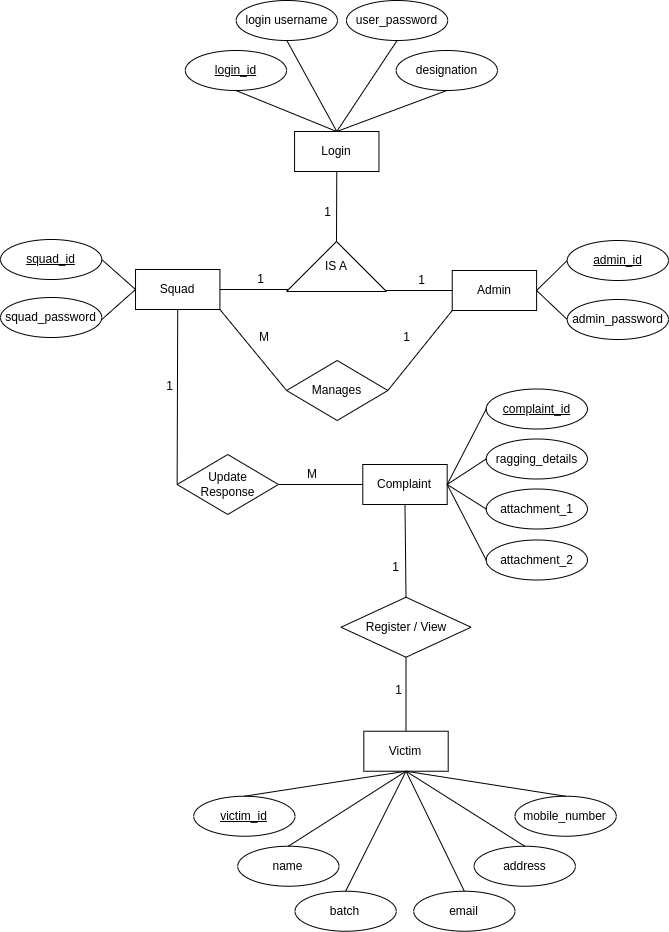

The diagram above was exported from draw.io. Its source (the exported page's mxGraphModel, read from the mxfile embedded in the PNG):
<mxGraphModel dx="1434" dy="783" grid="1" gridSize="10" guides="1" tooltips="1" connect="1" arrows="1" fold="1" page="1" pageScale="1" pageWidth="827" pageHeight="1169" math="0" shadow="0">
  <root>
    <mxCell id="0" />
    <mxCell id="1" parent="0" />
    <mxCell id="ixIrrQQIGzCsTBXwzSDy-2" value="Squad" style="whiteSpace=wrap;html=1;align=center;" parent="1" vertex="1">
      <mxGeometry x="205.02040816326308" y="388" width="84.38775510204069" height="40" as="geometry" />
    </mxCell>
    <mxCell id="ixIrrQQIGzCsTBXwzSDy-3" value="squad_password" style="ellipse;whiteSpace=wrap;html=1;align=center;" parent="1" vertex="1">
      <mxGeometry x="70" y="416" width="101.26530612244886" height="40" as="geometry" />
    </mxCell>
    <mxCell id="ixIrrQQIGzCsTBXwzSDy-4" value="squad_id" style="ellipse;whiteSpace=wrap;html=1;align=center;fontStyle=4;" parent="1" vertex="1">
      <mxGeometry x="70" y="358" width="101.26530612244886" height="40" as="geometry" />
    </mxCell>
    <mxCell id="ixIrrQQIGzCsTBXwzSDy-5" value="" style="endArrow=none;html=1;rounded=0;exitX=1;exitY=0.5;exitDx=0;exitDy=0;entryX=0;entryY=0.5;entryDx=0;entryDy=0;" parent="1" source="ixIrrQQIGzCsTBXwzSDy-4" target="ixIrrQQIGzCsTBXwzSDy-2" edge="1">
      <mxGeometry relative="1" as="geometry">
        <mxPoint x="415.98979591836513" y="508" as="sourcePoint" />
        <mxPoint x="188.14285714285546" y="438" as="targetPoint" />
      </mxGeometry>
    </mxCell>
    <mxCell id="ixIrrQQIGzCsTBXwzSDy-6" value="" style="endArrow=none;html=1;rounded=0;exitX=1;exitY=0.5;exitDx=0;exitDy=0;entryX=0;entryY=0.5;entryDx=0;entryDy=0;" parent="1" target="ixIrrQQIGzCsTBXwzSDy-2" edge="1">
      <mxGeometry relative="1" as="geometry">
        <mxPoint x="171.26530612245006" y="438" as="sourcePoint" />
        <mxPoint x="221.89795918367116" y="528" as="targetPoint" />
      </mxGeometry>
    </mxCell>
    <mxCell id="ixIrrQQIGzCsTBXwzSDy-7" value="Victim" style="whiteSpace=wrap;html=1;align=center;" parent="1" vertex="1">
      <mxGeometry x="433.311836734693" y="849.73" width="84.38775510204069" height="40" as="geometry" />
    </mxCell>
    <mxCell id="ixIrrQQIGzCsTBXwzSDy-8" value="Manages" style="shape=rhombus;perimeter=rhombusPerimeter;whiteSpace=wrap;html=1;align=center;" parent="1" vertex="1">
      <mxGeometry x="356.0777551020412" y="479" width="101.26530612244886" height="60" as="geometry" />
    </mxCell>
    <mxCell id="ixIrrQQIGzCsTBXwzSDy-9" value="" style="endArrow=none;html=1;rounded=0;exitX=0;exitY=0.5;exitDx=0;exitDy=0;entryX=1;entryY=1;entryDx=0;entryDy=0;" parent="1" source="ixIrrQQIGzCsTBXwzSDy-8" target="ixIrrQQIGzCsTBXwzSDy-2" edge="1">
      <mxGeometry relative="1" as="geometry">
        <mxPoint x="195.73775510204115" y="480" as="sourcePoint" />
        <mxPoint x="271.6867346938764" y="440" as="targetPoint" />
      </mxGeometry>
    </mxCell>
    <mxCell id="ixIrrQQIGzCsTBXwzSDy-10" value="M" style="resizable=0;html=1;whiteSpace=wrap;align=left;verticalAlign=bottom;" parent="ixIrrQQIGzCsTBXwzSDy-9" connectable="0" vertex="1">
      <mxGeometry x="-1" relative="1" as="geometry">
        <mxPoint x="-29" y="-45" as="offset" />
      </mxGeometry>
    </mxCell>
    <mxCell id="ixIrrQQIGzCsTBXwzSDy-11" value="Login" style="whiteSpace=wrap;html=1;align=center;" parent="1" vertex="1">
      <mxGeometry x="364.0744897959179" y="250" width="84.38775510204069" height="40" as="geometry" />
    </mxCell>
    <mxCell id="ixIrrQQIGzCsTBXwzSDy-12" value="user_password" style="ellipse;whiteSpace=wrap;html=1;align=center;" parent="1" vertex="1">
      <mxGeometry x="415.96224489796117" y="119" width="101.26530612244886" height="40" as="geometry" />
    </mxCell>
    <mxCell id="ixIrrQQIGzCsTBXwzSDy-13" value="login_id" style="ellipse;whiteSpace=wrap;html=1;align=center;fontStyle=4;" parent="1" vertex="1">
      <mxGeometry x="254.80918367346828" y="169" width="101.26530612244886" height="40" as="geometry" />
    </mxCell>
    <mxCell id="ixIrrQQIGzCsTBXwzSDy-14" value="" style="endArrow=none;html=1;rounded=0;exitX=0.5;exitY=1;exitDx=0;exitDy=0;entryX=0.5;entryY=0;entryDx=0;entryDy=0;" parent="1" source="ixIrrQQIGzCsTBXwzSDy-13" target="ixIrrQQIGzCsTBXwzSDy-11" edge="1">
      <mxGeometry relative="1" as="geometry">
        <mxPoint x="591.921428571427" y="410" as="sourcePoint" />
        <mxPoint x="364.0744897959179" y="340" as="targetPoint" />
      </mxGeometry>
    </mxCell>
    <mxCell id="ixIrrQQIGzCsTBXwzSDy-15" value="" style="endArrow=none;html=1;rounded=0;entryX=0.5;entryY=0;entryDx=0;entryDy=0;exitX=0.5;exitY=1;exitDx=0;exitDy=0;" parent="1" source="ixIrrQQIGzCsTBXwzSDy-12" target="ixIrrQQIGzCsTBXwzSDy-11" edge="1">
      <mxGeometry relative="1" as="geometry">
        <mxPoint x="532.8500000000001" y="320" as="sourcePoint" />
        <mxPoint x="397.8295918367346" y="430" as="targetPoint" />
      </mxGeometry>
    </mxCell>
    <mxCell id="ixIrrQQIGzCsTBXwzSDy-16" value="login username" style="ellipse;whiteSpace=wrap;html=1;align=center;" parent="1" vertex="1">
      <mxGeometry x="305.6957142857139" y="119" width="101.26530612244886" height="40" as="geometry" />
    </mxCell>
    <mxCell id="ixIrrQQIGzCsTBXwzSDy-17" value="" style="endArrow=none;html=1;rounded=0;exitX=0.5;exitY=0;exitDx=0;exitDy=0;entryX=0.5;entryY=1;entryDx=0;entryDy=0;" parent="1" source="ixIrrQQIGzCsTBXwzSDy-11" target="ixIrrQQIGzCsTBXwzSDy-16" edge="1">
      <mxGeometry relative="1" as="geometry">
        <mxPoint x="347.1969387755094" y="490" as="sourcePoint" />
        <mxPoint x="490.6561224489803" y="210" as="targetPoint" />
      </mxGeometry>
    </mxCell>
    <mxCell id="ixIrrQQIGzCsTBXwzSDy-18" value="" style="endArrow=none;html=1;rounded=0;exitX=0.5;exitY=1;exitDx=0;exitDy=0;entryX=1;entryY=0.5;entryDx=0;entryDy=0;" parent="1" source="ixIrrQQIGzCsTBXwzSDy-11" target="ixIrrQQIGzCsTBXwzSDy-64" edge="1">
      <mxGeometry relative="1" as="geometry">
        <mxPoint x="271.6867346938764" y="250" as="sourcePoint" />
        <mxPoint x="406.7083673469383" y="360" as="targetPoint" />
      </mxGeometry>
    </mxCell>
    <mxCell id="ixIrrQQIGzCsTBXwzSDy-19" value="1" style="resizable=0;html=1;whiteSpace=wrap;align=right;verticalAlign=bottom;" parent="ixIrrQQIGzCsTBXwzSDy-18" connectable="0" vertex="1">
      <mxGeometry x="1" relative="1" as="geometry">
        <mxPoint x="-4" y="-21" as="offset" />
      </mxGeometry>
    </mxCell>
    <mxCell id="ixIrrQQIGzCsTBXwzSDy-20" value="Complaint" style="whiteSpace=wrap;html=1;align=center;" parent="1" vertex="1">
      <mxGeometry x="432.2887755102037" y="583" width="84.38775510204069" height="40" as="geometry" />
    </mxCell>
    <mxCell id="ixIrrQQIGzCsTBXwzSDy-21" value="complaint_id" style="ellipse;whiteSpace=wrap;html=1;align=center;fontStyle=4;" parent="1" vertex="1">
      <mxGeometry x="555.7016326530587" y="507.5" width="101.26530612244886" height="40" as="geometry" />
    </mxCell>
    <mxCell id="ixIrrQQIGzCsTBXwzSDy-22" value="ragging_details" style="ellipse;whiteSpace=wrap;html=1;align=center;" parent="1" vertex="1">
      <mxGeometry x="555.7016326530587" y="557.5" width="101.26530612244886" height="40" as="geometry" />
    </mxCell>
    <mxCell id="ixIrrQQIGzCsTBXwzSDy-23" value="attachment_1" style="ellipse;whiteSpace=wrap;html=1;align=center;" parent="1" vertex="1">
      <mxGeometry x="555.7016326530587" y="607.5" width="101.26530612244886" height="40" as="geometry" />
    </mxCell>
    <mxCell id="ixIrrQQIGzCsTBXwzSDy-24" value="attachment_2" style="ellipse;whiteSpace=wrap;html=1;align=center;" parent="1" vertex="1">
      <mxGeometry x="555.7016326530587" y="658.5" width="101.26530612244886" height="40" as="geometry" />
    </mxCell>
    <mxCell id="ixIrrQQIGzCsTBXwzSDy-25" value="" style="endArrow=none;html=1;rounded=0;exitX=1;exitY=0.5;exitDx=0;exitDy=0;entryX=0;entryY=0.5;entryDx=0;entryDy=0;" parent="1" source="ixIrrQQIGzCsTBXwzSDy-20" target="ixIrrQQIGzCsTBXwzSDy-24" edge="1">
      <mxGeometry relative="1" as="geometry">
        <mxPoint x="533.5540816326513" y="723" as="sourcePoint" />
        <mxPoint x="668.5744897959182" y="723" as="targetPoint" />
      </mxGeometry>
    </mxCell>
    <mxCell id="ixIrrQQIGzCsTBXwzSDy-26" value="" style="endArrow=none;html=1;rounded=0;exitX=1;exitY=0.5;exitDx=0;exitDy=0;entryX=0;entryY=0.5;entryDx=0;entryDy=0;" parent="1" source="ixIrrQQIGzCsTBXwzSDy-20" target="ixIrrQQIGzCsTBXwzSDy-23" edge="1">
      <mxGeometry relative="1" as="geometry">
        <mxPoint x="499.798979591835" y="693" as="sourcePoint" />
        <mxPoint x="533.5540816326513" y="902" as="targetPoint" />
      </mxGeometry>
    </mxCell>
    <mxCell id="ixIrrQQIGzCsTBXwzSDy-27" value="" style="endArrow=none;html=1;rounded=0;exitX=1;exitY=0.5;exitDx=0;exitDy=0;entryX=0;entryY=0.5;entryDx=0;entryDy=0;" parent="1" source="ixIrrQQIGzCsTBXwzSDy-20" target="ixIrrQQIGzCsTBXwzSDy-22" edge="1">
      <mxGeometry relative="1" as="geometry">
        <mxPoint x="482.92142857142704" y="763" as="sourcePoint" />
        <mxPoint x="516.6765306122434" y="972" as="targetPoint" />
      </mxGeometry>
    </mxCell>
    <mxCell id="ixIrrQQIGzCsTBXwzSDy-28" value="" style="endArrow=none;html=1;rounded=0;exitX=0;exitY=0.5;exitDx=0;exitDy=0;entryX=1;entryY=0.5;entryDx=0;entryDy=0;" parent="1" source="ixIrrQQIGzCsTBXwzSDy-21" target="ixIrrQQIGzCsTBXwzSDy-20" edge="1">
      <mxGeometry relative="1" as="geometry">
        <mxPoint x="482.92142857142704" y="503" as="sourcePoint" />
        <mxPoint x="516.6765306122434" y="712" as="targetPoint" />
      </mxGeometry>
    </mxCell>
    <mxCell id="ixIrrQQIGzCsTBXwzSDy-29" value="Update&lt;br&gt;Response" style="shape=rhombus;perimeter=rhombusPerimeter;whiteSpace=wrap;html=1;align=center;" parent="1" vertex="1">
      <mxGeometry x="246.6357142857139" y="573" width="101.26530612244886" height="60" as="geometry" />
    </mxCell>
    <mxCell id="ixIrrQQIGzCsTBXwzSDy-30" value="" style="endArrow=none;html=1;rounded=0;exitX=0.5;exitY=1;exitDx=0;exitDy=0;entryX=0;entryY=0.5;entryDx=0;entryDy=0;" parent="1" source="ixIrrQQIGzCsTBXwzSDy-2" target="ixIrrQQIGzCsTBXwzSDy-29" edge="1">
      <mxGeometry relative="1" as="geometry">
        <mxPoint x="305.4418367346923" y="450" as="sourcePoint" />
        <mxPoint x="440.46224489796117" y="450" as="targetPoint" />
      </mxGeometry>
    </mxCell>
    <mxCell id="ixIrrQQIGzCsTBXwzSDy-31" value="1" style="resizable=0;html=1;whiteSpace=wrap;align=right;verticalAlign=bottom;" parent="ixIrrQQIGzCsTBXwzSDy-30" connectable="0" vertex="1">
      <mxGeometry x="1" relative="1" as="geometry">
        <mxPoint x="-3" y="-90" as="offset" />
      </mxGeometry>
    </mxCell>
    <mxCell id="ixIrrQQIGzCsTBXwzSDy-32" value="" style="endArrow=none;html=1;rounded=0;exitX=0;exitY=0.5;exitDx=0;exitDy=0;entryX=1;entryY=0.5;entryDx=0;entryDy=0;" parent="1" source="ixIrrQQIGzCsTBXwzSDy-20" target="ixIrrQQIGzCsTBXwzSDy-29" edge="1">
      <mxGeometry relative="1" as="geometry">
        <mxPoint x="381.6561224489803" y="523" as="sourcePoint" />
        <mxPoint x="382.5000000000003" y="413" as="targetPoint" />
      </mxGeometry>
    </mxCell>
    <mxCell id="ixIrrQQIGzCsTBXwzSDy-33" value="M" style="resizable=0;html=1;whiteSpace=wrap;align=left;verticalAlign=bottom;" parent="ixIrrQQIGzCsTBXwzSDy-32" connectable="0" vertex="1">
      <mxGeometry x="-1" relative="1" as="geometry">
        <mxPoint x="-57" y="-2" as="offset" />
      </mxGeometry>
    </mxCell>
    <mxCell id="ixIrrQQIGzCsTBXwzSDy-34" value="Register / View" style="shape=rhombus;perimeter=rhombusPerimeter;whiteSpace=wrap;html=1;align=center;" parent="1" vertex="1">
      <mxGeometry x="410.5069387755095" y="715.73" width="130" height="60" as="geometry" />
    </mxCell>
    <mxCell id="ixIrrQQIGzCsTBXwzSDy-35" value="" style="endArrow=none;html=1;rounded=0;exitX=0.5;exitY=0;exitDx=0;exitDy=0;entryX=0.5;entryY=1;entryDx=0;entryDy=0;" parent="1" source="ixIrrQQIGzCsTBXwzSDy-7" target="ixIrrQQIGzCsTBXwzSDy-34" edge="1">
      <mxGeometry relative="1" as="geometry">
        <mxPoint x="391.2608163265302" y="787.23" as="sourcePoint" />
        <mxPoint x="434.8526530612244" y="806.73" as="targetPoint" />
      </mxGeometry>
    </mxCell>
    <mxCell id="ixIrrQQIGzCsTBXwzSDy-36" value="1" style="resizable=0;html=1;whiteSpace=wrap;align=right;verticalAlign=bottom;" parent="ixIrrQQIGzCsTBXwzSDy-35" connectable="0" vertex="1">
      <mxGeometry x="1" relative="1" as="geometry">
        <mxPoint x="-3" y="41" as="offset" />
      </mxGeometry>
    </mxCell>
    <mxCell id="ixIrrQQIGzCsTBXwzSDy-37" value="" style="endArrow=none;html=1;rounded=0;entryX=0.5;entryY=1;entryDx=0;entryDy=0;exitX=0.5;exitY=0;exitDx=0;exitDy=0;" parent="1" source="ixIrrQQIGzCsTBXwzSDy-34" target="ixIrrQQIGzCsTBXwzSDy-20" edge="1">
      <mxGeometry relative="1" as="geometry">
        <mxPoint x="494.99693877550953" y="660" as="sourcePoint" />
        <mxPoint x="474.99693877550953" y="640" as="targetPoint" />
      </mxGeometry>
    </mxCell>
    <mxCell id="ixIrrQQIGzCsTBXwzSDy-38" value="1" style="resizable=0;html=1;whiteSpace=wrap;align=right;verticalAlign=bottom;" parent="ixIrrQQIGzCsTBXwzSDy-37" connectable="0" vertex="1">
      <mxGeometry x="1" relative="1" as="geometry">
        <mxPoint x="-4" y="71" as="offset" />
      </mxGeometry>
    </mxCell>
    <mxCell id="ixIrrQQIGzCsTBXwzSDy-39" value="Admin" style="whiteSpace=wrap;html=1;align=center;" parent="1" vertex="1">
      <mxGeometry x="521.7173469387753" y="389" width="84.38775510204069" height="40" as="geometry" />
    </mxCell>
    <mxCell id="ixIrrQQIGzCsTBXwzSDy-40" value="admin_password" style="ellipse;whiteSpace=wrap;html=1;align=center;" parent="1" vertex="1">
      <mxGeometry x="636.6969387755096" y="418" width="101.26530612244886" height="40" as="geometry" />
    </mxCell>
    <mxCell id="ixIrrQQIGzCsTBXwzSDy-41" value="admin_id" style="ellipse;whiteSpace=wrap;html=1;align=center;fontStyle=4;" parent="1" vertex="1">
      <mxGeometry x="636.6969387755096" y="359" width="101.26530612244886" height="40" as="geometry" />
    </mxCell>
    <mxCell id="ixIrrQQIGzCsTBXwzSDy-42" value="" style="endArrow=none;html=1;rounded=0;exitX=0;exitY=0.5;exitDx=0;exitDy=0;entryX=1;entryY=0.5;entryDx=0;entryDy=0;" parent="1" source="ixIrrQQIGzCsTBXwzSDy-41" target="ixIrrQQIGzCsTBXwzSDy-39" edge="1">
      <mxGeometry relative="1" as="geometry">
        <mxPoint x="984.6867346938764" y="509" as="sourcePoint" />
        <mxPoint x="756.8397959183669" y="439" as="targetPoint" />
      </mxGeometry>
    </mxCell>
    <mxCell id="ixIrrQQIGzCsTBXwzSDy-43" value="" style="endArrow=none;html=1;rounded=0;entryX=1;entryY=0.5;entryDx=0;entryDy=0;exitX=0;exitY=0.5;exitDx=0;exitDy=0;" parent="1" source="ixIrrQQIGzCsTBXwzSDy-40" target="ixIrrQQIGzCsTBXwzSDy-39" edge="1">
      <mxGeometry relative="1" as="geometry">
        <mxPoint x="620" y="450" as="sourcePoint" />
        <mxPoint x="790.5948979591831" y="529" as="targetPoint" />
      </mxGeometry>
    </mxCell>
    <mxCell id="ixIrrQQIGzCsTBXwzSDy-44" value="name" style="ellipse;whiteSpace=wrap;html=1;align=center;" parent="1" vertex="1">
      <mxGeometry x="307.21693877550956" y="964.73" width="101.26530612244886" height="40" as="geometry" />
    </mxCell>
    <mxCell id="ixIrrQQIGzCsTBXwzSDy-45" value="batch" style="ellipse;whiteSpace=wrap;html=1;align=center;" parent="1" vertex="1">
      <mxGeometry x="364.48693877550954" y="1009.73" width="101.26530612244886" height="40" as="geometry" />
    </mxCell>
    <mxCell id="ixIrrQQIGzCsTBXwzSDy-46" value="email" style="ellipse;whiteSpace=wrap;html=1;align=center;" parent="1" vertex="1">
      <mxGeometry x="483.21693877550956" y="1009.73" width="101.26530612244886" height="40" as="geometry" />
    </mxCell>
    <mxCell id="ixIrrQQIGzCsTBXwzSDy-47" value="address" style="ellipse;whiteSpace=wrap;html=1;align=center;" parent="1" vertex="1">
      <mxGeometry x="543.5969387755097" y="964.73" width="101.26530612244886" height="40" as="geometry" />
    </mxCell>
    <mxCell id="ixIrrQQIGzCsTBXwzSDy-48" value="" style="endArrow=none;html=1;rounded=0;exitX=0.5;exitY=1;exitDx=0;exitDy=0;entryX=0.5;entryY=0;entryDx=0;entryDy=0;" parent="1" source="ixIrrQQIGzCsTBXwzSDy-7" target="ixIrrQQIGzCsTBXwzSDy-47" edge="1">
      <mxGeometry relative="1" as="geometry">
        <mxPoint x="400.42224489796035" y="1168.73" as="sourcePoint" />
        <mxPoint x="408.84061224489835" y="1507.73" as="targetPoint" />
      </mxGeometry>
    </mxCell>
    <mxCell id="ixIrrQQIGzCsTBXwzSDy-49" value="" style="endArrow=none;html=1;rounded=0;exitX=0.5;exitY=1;exitDx=0;exitDy=0;entryX=0.5;entryY=0;entryDx=0;entryDy=0;" parent="1" source="ixIrrQQIGzCsTBXwzSDy-7" target="ixIrrQQIGzCsTBXwzSDy-46" edge="1">
      <mxGeometry relative="1" as="geometry">
        <mxPoint x="400.42224489796035" y="1168.73" as="sourcePoint" />
        <mxPoint x="383.52428571428584" y="1467.73" as="targetPoint" />
      </mxGeometry>
    </mxCell>
    <mxCell id="ixIrrQQIGzCsTBXwzSDy-50" value="" style="endArrow=none;html=1;rounded=0;exitX=0.5;exitY=0;exitDx=0;exitDy=0;entryX=0.5;entryY=1;entryDx=0;entryDy=0;" parent="1" source="ixIrrQQIGzCsTBXwzSDy-44" target="ixIrrQQIGzCsTBXwzSDy-7" edge="1">
      <mxGeometry relative="1" as="geometry">
        <mxPoint x="375.08551020408197" y="1048.73" as="sourcePoint" />
        <mxPoint x="400.42224489796035" y="1168.73" as="targetPoint" />
      </mxGeometry>
    </mxCell>
    <mxCell id="ixIrrQQIGzCsTBXwzSDy-51" value="" style="endArrow=none;html=1;rounded=0;exitX=0.5;exitY=0;exitDx=0;exitDy=0;entryX=0.5;entryY=1;entryDx=0;entryDy=0;" parent="1" source="ixIrrQQIGzCsTBXwzSDy-45" target="ixIrrQQIGzCsTBXwzSDy-7" edge="1">
      <mxGeometry relative="1" as="geometry">
        <mxPoint x="349.7691836734699" y="1048.73" as="sourcePoint" />
        <mxPoint x="400.42224489796035" y="1168.73" as="targetPoint" />
      </mxGeometry>
    </mxCell>
    <mxCell id="ixIrrQQIGzCsTBXwzSDy-52" value="" style="endArrow=none;html=1;rounded=0;entryX=0;entryY=0.5;entryDx=0;entryDy=0;exitX=0.02;exitY=0.99;exitDx=0;exitDy=0;exitPerimeter=0;" parent="1" source="ixIrrQQIGzCsTBXwzSDy-64" target="ixIrrQQIGzCsTBXwzSDy-39" edge="1">
      <mxGeometry relative="1" as="geometry">
        <mxPoint x="464.99693877550953" y="408" as="sourcePoint" />
        <mxPoint x="665.6969387755096" y="367" as="targetPoint" />
      </mxGeometry>
    </mxCell>
    <mxCell id="ixIrrQQIGzCsTBXwzSDy-53" value="1" style="resizable=0;html=1;whiteSpace=wrap;align=right;verticalAlign=bottom;" parent="ixIrrQQIGzCsTBXwzSDy-52" connectable="0" vertex="1">
      <mxGeometry x="1" relative="1" as="geometry">
        <mxPoint x="-26" y="-2" as="offset" />
      </mxGeometry>
    </mxCell>
    <mxCell id="ixIrrQQIGzCsTBXwzSDy-54" value="" style="endArrow=none;html=1;rounded=0;exitX=1;exitY=0.5;exitDx=0;exitDy=0;entryX=0.04;entryY=0.03;entryDx=0;entryDy=0;entryPerimeter=0;" parent="1" source="ixIrrQQIGzCsTBXwzSDy-2" target="ixIrrQQIGzCsTBXwzSDy-64" edge="1">
      <mxGeometry relative="1" as="geometry">
        <mxPoint x="505.6969387755095" y="368" as="sourcePoint" />
        <mxPoint x="344.99693877550953" y="410" as="targetPoint" />
      </mxGeometry>
    </mxCell>
    <mxCell id="ixIrrQQIGzCsTBXwzSDy-55" value="1" style="resizable=0;html=1;whiteSpace=wrap;align=right;verticalAlign=bottom;" parent="ixIrrQQIGzCsTBXwzSDy-54" connectable="0" vertex="1">
      <mxGeometry x="1" relative="1" as="geometry">
        <mxPoint x="-24" y="-2" as="offset" />
      </mxGeometry>
    </mxCell>
    <mxCell id="ixIrrQQIGzCsTBXwzSDy-56" value="" style="endArrow=none;html=1;rounded=0;exitX=0;exitY=1;exitDx=0;exitDy=0;entryX=1;entryY=0.5;entryDx=0;entryDy=0;" parent="1" source="ixIrrQQIGzCsTBXwzSDy-39" target="ixIrrQQIGzCsTBXwzSDy-8" edge="1">
      <mxGeometry relative="1" as="geometry">
        <mxPoint x="445.6969387755095" y="599" as="sourcePoint" />
        <mxPoint x="605.6969387755096" y="599" as="targetPoint" />
      </mxGeometry>
    </mxCell>
    <mxCell id="ixIrrQQIGzCsTBXwzSDy-57" value="1" style="resizable=0;html=1;whiteSpace=wrap;align=right;verticalAlign=bottom;" parent="ixIrrQQIGzCsTBXwzSDy-56" connectable="0" vertex="1">
      <mxGeometry x="1" relative="1" as="geometry">
        <mxPoint x="24" y="-45" as="offset" />
      </mxGeometry>
    </mxCell>
    <mxCell id="ixIrrQQIGzCsTBXwzSDy-58" value="designation" style="ellipse;whiteSpace=wrap;html=1;align=center;" parent="1" vertex="1">
      <mxGeometry x="465.6969387755095" y="169" width="101.26530612244886" height="40" as="geometry" />
    </mxCell>
    <mxCell id="ixIrrQQIGzCsTBXwzSDy-59" value="" style="endArrow=none;html=1;rounded=0;entryX=0.5;entryY=0;entryDx=0;entryDy=0;exitX=0.5;exitY=1;exitDx=0;exitDy=0;" parent="1" source="ixIrrQQIGzCsTBXwzSDy-58" target="ixIrrQQIGzCsTBXwzSDy-11" edge="1">
      <mxGeometry relative="1" as="geometry">
        <mxPoint x="591.8546938775485" y="360" as="sourcePoint" />
        <mxPoint x="465.70163265305786" y="290" as="targetPoint" />
      </mxGeometry>
    </mxCell>
    <mxCell id="ixIrrQQIGzCsTBXwzSDy-60" value="victim_id" style="ellipse;whiteSpace=wrap;html=1;align=center;fontStyle=4;" parent="1" vertex="1">
      <mxGeometry x="263.21693877550956" y="914.73" width="101.26530612244886" height="40" as="geometry" />
    </mxCell>
    <mxCell id="ixIrrQQIGzCsTBXwzSDy-61" value="" style="endArrow=none;html=1;rounded=0;exitX=0.5;exitY=0;exitDx=0;exitDy=0;entryX=0.5;entryY=1;entryDx=0;entryDy=0;" parent="1" source="ixIrrQQIGzCsTBXwzSDy-60" target="ixIrrQQIGzCsTBXwzSDy-7" edge="1">
      <mxGeometry relative="1" as="geometry">
        <mxPoint x="611.2067346938763" y="1004.73" as="sourcePoint" />
        <mxPoint x="232.2169387755095" y="904.73" as="targetPoint" />
      </mxGeometry>
    </mxCell>
    <mxCell id="ixIrrQQIGzCsTBXwzSDy-62" value="mobile_number" style="ellipse;whiteSpace=wrap;html=1;align=center;" parent="1" vertex="1">
      <mxGeometry x="584.4869387755095" y="914.73" width="101.26530612244886" height="40" as="geometry" />
    </mxCell>
    <mxCell id="ixIrrQQIGzCsTBXwzSDy-63" value="" style="endArrow=none;html=1;rounded=0;exitX=0.5;exitY=1;exitDx=0;exitDy=0;entryX=0.5;entryY=0;entryDx=0;entryDy=0;" parent="1" source="ixIrrQQIGzCsTBXwzSDy-7" target="ixIrrQQIGzCsTBXwzSDy-62" edge="1">
      <mxGeometry relative="1" as="geometry">
        <mxPoint x="673.0169387755095" y="896.73" as="sourcePoint" />
        <mxPoint x="606.6406122448984" y="1514.73" as="targetPoint" />
      </mxGeometry>
    </mxCell>
    <mxCell id="ixIrrQQIGzCsTBXwzSDy-64" value="IS A" style="triangle;whiteSpace=wrap;html=1;direction=north;" parent="1" vertex="1">
      <mxGeometry x="355.99693877550953" y="360" width="100" height="50" as="geometry" />
    </mxCell>
  </root>
</mxGraphModel>